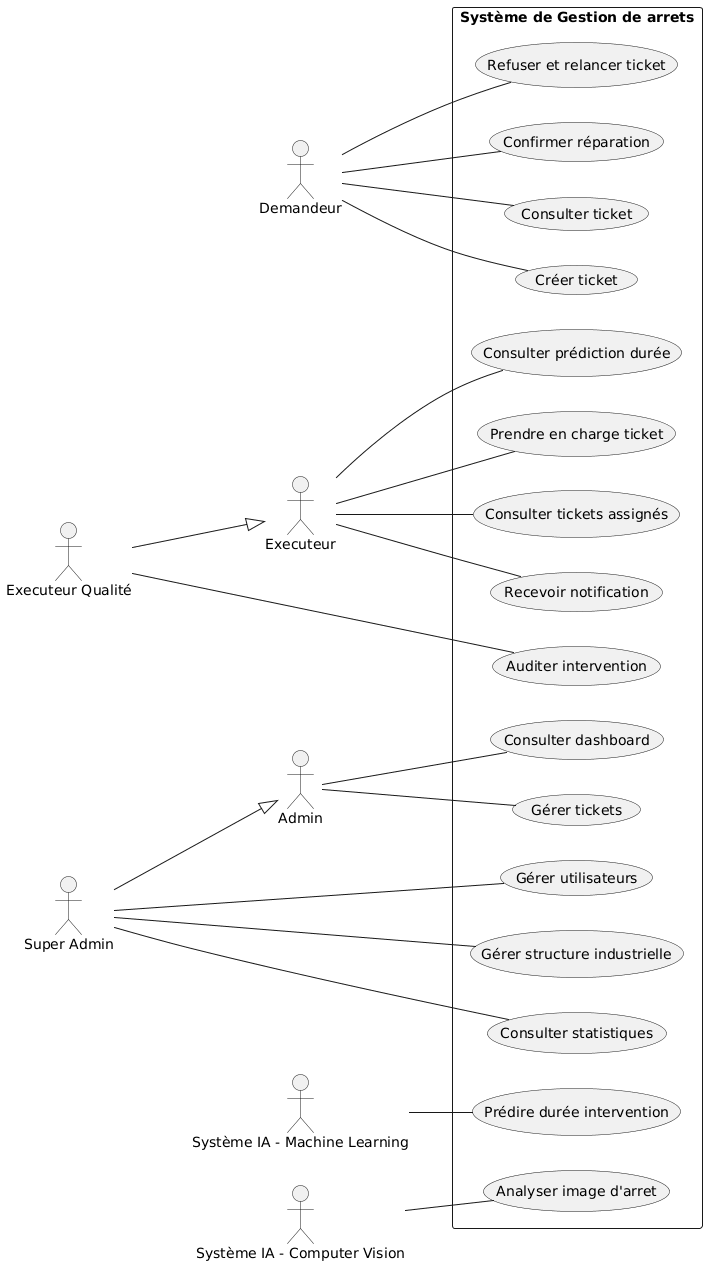

The diagram above was rendered by PlantUML. Its source (embedded in the PNG):
@startuml
left to right direction
skinparam packageStyle rectangle

actor Demandeur
actor Executeur
actor "Executeur Qualité" as Qualite
actor Admin
actor "Super Admin" as SuperAdmin
actor "Système IA - Machine Learning" as ML
actor "Système IA - Computer Vision" as CV

Qualite --|> Executeur
SuperAdmin --|> Admin

rectangle "Système de Gestion de arrets" {

  (Créer ticket) as UC1
  (Analyser image d'arret) as UC3

  (Consulter ticket) as UC7
  (Confirmer réparation) as UC8
  (Refuser et relancer ticket) as UC9

  (Auditer intervention) as UC10

  (Recevoir notification) as UC13
  (Consulter tickets assignés) as UC14
  (Prendre en charge ticket) as UC15

  (Consulter prédiction durée) as UC19
  (Prédire durée intervention) as UC21

  (Gérer utilisateurs) as UC22
  (Gérer structure industrielle) as UC23
  (Consulter statistiques) as UC24
  (Consulter dashboard) as UC25
  (Gérer tickets) as UC26
}

Demandeur -- UC1
Demandeur -- UC7
Demandeur -- UC8
Demandeur -- UC9

Qualite -- UC10

Executeur -- UC13
Executeur -- UC14
Executeur -- UC15
Executeur -- UC19


ML -- UC21
CV -- UC3

SuperAdmin -- UC22
SuperAdmin -- UC23
SuperAdmin -- UC24

Admin -- UC25
Admin -- UC26
@enduml